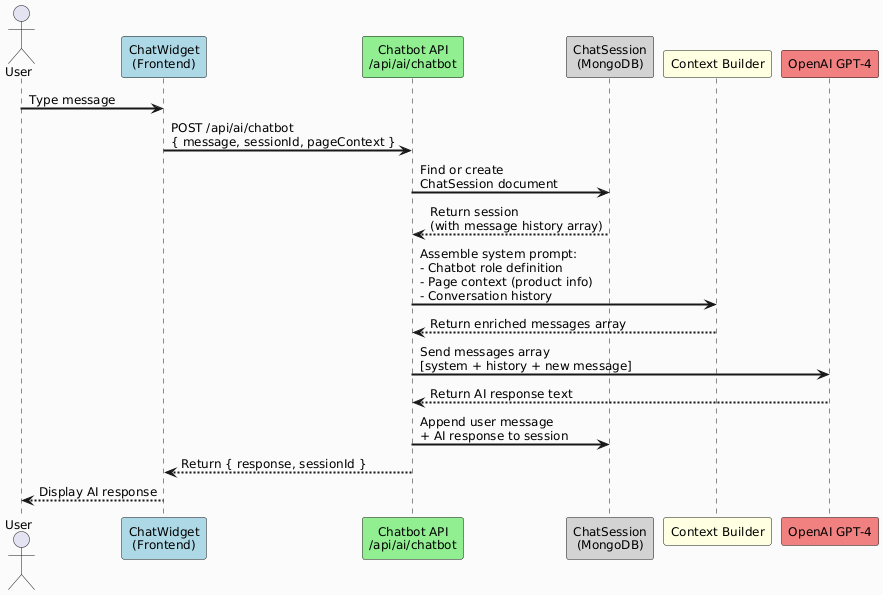

The diagram above was rendered by PlantUML. Its source (embedded in the PNG):
@startuml
skinparam backgroundColor #FAFAFA
skinparam sequenceArrowThickness 2
skinparam defaultFontSize 12

actor User
participant "ChatWidget\n(Frontend)" as CW #LightBlue
participant "Chatbot API\n/api/ai/chatbot" as CA #LightGreen
participant "ChatSession\n(MongoDB)" as SM #LightGray
participant "Context Builder" as CB #LightYellow
participant "OpenAI GPT-4" as GPT #LightCoral

User -> CW : Type message
CW -> CA : POST /api/ai/chatbot\n{ message, sessionId, pageContext }
CA -> SM : Find or create\nChatSession document
SM --> CA : Return session\n(with message history array)
CA -> CB : Assemble system prompt:\n- Chatbot role definition\n- Page context (product info)\n- Conversation history
CB --> CA : Return enriched messages array
CA -> GPT : Send messages array\n[system + history + new message]
GPT --> CA : Return AI response text
CA -> SM : Append user message\n+ AI response to session
CA --> CW : Return { response, sessionId }
CW --> User : Display AI response
@enduml